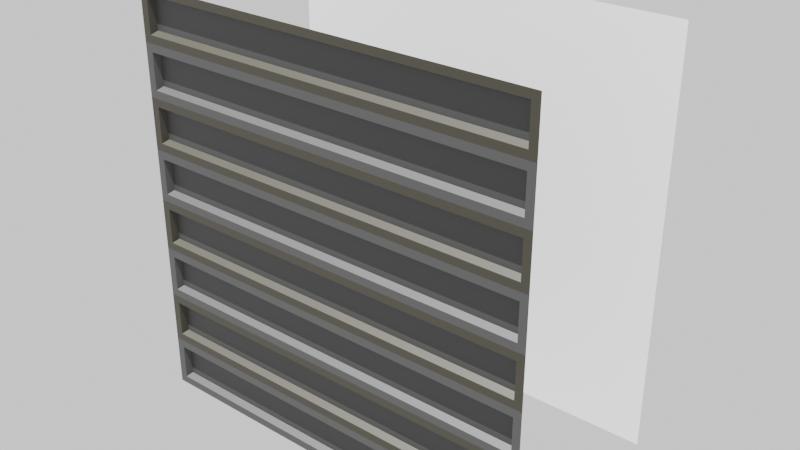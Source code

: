 # Source: ceil01.blend  (saved by Blender 4.3.34; exported with 4.5.12 LTS)
import bpy
from mathutils import Matrix  # noqa: F401  (used for matrix-valued properties, if any)

bpy.ops.wm.read_factory_settings(use_empty=True)
scene = bpy.context.scene
scene.name = 'Scene'

# ---- collections
col_collection = bpy.data.collections.new('Collection'); scene.collection.children.link(col_collection)

# ---- images (referenced by path relative to the original .blend; pixels are not part of the script)
import os
ASSET_DIR = os.environ.get("B2B_ASSET_DIR", "")  # directory of the original .blend (textures are referenced by path, not embedded)
HERE = os.path.dirname(os.path.abspath(__file__))  # packed textures are extracted next to this script under _unpacked/

def load_image(name, relpath, width, height, colorspace="sRGB"):
    """Load a texture the original file referenced (path relative to the .blend, or extracted next to this script)."""
    p = next((c for c in (os.path.join(HERE, relpath), os.path.join(ASSET_DIR, relpath)) if relpath and os.path.exists(c)), "")
    if p:
        img = bpy.data.images.load(p, check_existing=True)
        img.name = name
    else:  # same state as the original file: an image datablock whose file is absent (Cycles renders it pink)
        img = bpy.data.images.new(name, width, height)
        img.source = "FILE"
        img.filepath = "//" + (relpath or name)
    img.colorspace_settings.name = colorspace
    return img
img_bakedimaged = load_image('BakedImageD', 'ceil01.png', 1024, 1024, 'sRGB')
img_bakedimagenm = load_image('BakedImageNM', 'wall01.n.png', 1024, 1024, 'sRGB')

# ---- materials (node trees are filled in below, after node groups)
mat_material_001 = bpy.data.materials.new('Material.001')
mat_mat03 = bpy.data.materials.new('MAT03')
mat_mat01 = bpy.data.materials.new('MAT01')
mat_stripes = bpy.data.materials.new('STRIPES')
mat_material_002 = bpy.data.materials.new('Material.002')

# ---- material node trees
mat_material_001.use_nodes = True; mat_material_001.node_tree.nodes.clear()
_N = mat_material_001.node_tree.nodes; _L = mat_material_001.node_tree.links
n0 = _N.new('ShaderNodeBsdfPrincipled'); n0.name = 'Principled BSDF'; n0.location = (10, 300)
n1 = _N.new('ShaderNodeOutputMaterial'); n1.name = 'Material Output'; n1.location = (300, 300)
n2 = _N.new('ShaderNodeTexImage'); n2.name = 'Image Texture'; n2.location = (-356, 422)
n2.image = img_bakedimaged
n3 = _N.new('ShaderNodeTexImage'); n3.name = 'Image Texture.001'; n3.location = (-345, 131)
n3.image = img_bakedimagenm
_L.new(n0.outputs[0], n1.inputs[0])
n1.is_active_output = True
mat_mat03.use_nodes = True; mat_mat03.node_tree.nodes.clear()
_N = mat_mat03.node_tree.nodes; _L = mat_mat03.node_tree.links
n0 = _N.new('ShaderNodeBsdfPrincipled'); n0.name = 'Principled BSDF'; n0.location = (10, 300)
n0.inputs[0].default_value = (0.02155, 0.02044, 0.01187, 1.0)
n1 = _N.new('ShaderNodeOutputMaterial'); n1.name = 'Material Output'; n1.location = (300, 300)
_L.new(n0.outputs[0], n1.inputs[0])
n1.is_active_output = True
mat_mat01.use_nodes = True; mat_mat01.node_tree.nodes.clear()
_N = mat_mat01.node_tree.nodes; _L = mat_mat01.node_tree.links
n0 = _N.new('ShaderNodeBsdfPrincipled'); n0.name = 'Principled BSDF'; n0.location = (10, 300)
n0.inputs[0].default_value = (0.03803, 0.03803, 0.03803, 1.0)
n1 = _N.new('ShaderNodeOutputMaterial'); n1.name = 'Material Output'; n1.location = (300, 300)
_L.new(n0.outputs[0], n1.inputs[0])
n1.is_active_output = True
mat_stripes.use_nodes = True; mat_stripes.node_tree.nodes.clear()
_N = mat_stripes.node_tree.nodes; _L = mat_stripes.node_tree.links
n0 = _N.new('ShaderNodeBsdfPrincipled'); n0.name = 'Principled BSDF'; n0.location = (289, 431)
n1 = _N.new('ShaderNodeOutputMaterial'); n1.name = 'Material Output'; n1.location = (583, 424)
n2 = _N.new('ShaderNodeTexWave'); n2.name = 'Wave Texture'; n2.location = (-181, 472)
n2.inputs[1].default_value = 4.0
n3 = _N.new('ShaderNodeVectorRotate'); n3.name = 'Vector Rotate'; n3.location = (-371, 486)
n3.inputs[1].default_value = (0.0, 0.0, 0.9)
n3.inputs[3].default_value = 0.7854
n4 = _N.new('ShaderNodeTexCoord'); n4.name = 'Texture Coordinate'; n4.location = (-552, 409)
n5 = _N.new('ShaderNodeValToRGB'); n5.name = 'Color Ramp'; n5.location = (9, 490)
n5.color_ramp.color_mode = 'HSV'
while len(n5.color_ramp.elements) > 1: n5.color_ramp.elements.remove(n5.color_ramp.elements[-1])
n5.color_ramp.elements[0].position = 0.4182; n5.color_ramp.elements[0].color = (1.0, 1.0, 0.0, 1.0)
_e = n5.color_ramp.elements.new(0.5955); _e.color = (0.0, 0.0, 0.0, 1.0)
_L.new(n0.outputs[0], n1.inputs[0])
_L.new(n5.outputs[0], n0.inputs[0])
_L.new(n4.outputs[0], n3.inputs[0])
_L.new(n3.outputs[0], n2.inputs[0])
_L.new(n2.outputs[0], n5.inputs[0])
n1.is_active_output = True
mat_material_002.use_nodes = True; mat_material_002.node_tree.nodes.clear()
_N = mat_material_002.node_tree.nodes; _L = mat_material_002.node_tree.links
n0 = _N.new('ShaderNodeBsdfPrincipled'); n0.name = 'Principled BSDF'; n0.location = (10, 300)
n0.inputs[0].default_value = (0.03193, 0.03193, 0.03193, 1.0)
n1 = _N.new('ShaderNodeOutputMaterial'); n1.name = 'Material Output'; n1.location = (300, 300)
_L.new(n0.outputs[0], n1.inputs[0])
n1.is_active_output = True

# ---- world
world_world = bpy.data.worlds.new('World'); scene.world = world_world
world_world.use_nodes = True; world_world.node_tree.nodes.clear()
_N = world_world.node_tree.nodes; _L = world_world.node_tree.links
n0 = _N.new('ShaderNodeOutputWorld'); n0.name = 'World Output'; n0.location = (300, 300)
n1 = _N.new('ShaderNodeBackground'); n1.name = 'Background'; n1.location = (10, 300)
n1.inputs[0].default_value = (1.0, 1.0, 1.0, 1.0)
_L.new(n1.outputs[0], n0.inputs[0])
n0.is_active_output = True
world_world.color = (0.05088, 0.05088, 0.05088)
world_world.sun_shadow_jitter_overblur = 0.0

# ---- lights
light_point = bpy.data.lights.new('Point', 'SUN')
light_point.energy = 20.0

# ---- meshes
me_plane_001 = bpy.data.meshes.new('Plane.001')
me_plane_001.from_pydata([(1.0, -1.0, 2.0), (1.0, -1.0, 5.96e-08), (-1.0, -1.0, 2.0), (-1.0, -1.0, -1.192e-07)], [], [(0, 2, 3, 1)])
_uv = me_plane_001.uv_layers.new(name='UVMap')
_uv.uv.foreach_set('vector', [1.0, 1.0, 0.0, 1.0, 0.0, 0.0, 1.0, 0.0])
me_plane_001.materials.append(mat_material_001)
me_plane_001.update()
me_plane_002 = bpy.data.meshes.new('Plane.002')
me_plane_002.from_pydata([(1.0, 1.0, -6.646e-05), (-1.0, 1.0, -6.646e-05), (1.0, -1.0, -6.637e-05), (-1.0, -1.0, -6.637e-05), (-1.0, 0.25, -6.642e-05), (1.0, 0.75, -6.644e-05), (-1.0, -0.25, -6.64e-05), (-1.0, 0.75, -6.644e-05), (1.0, 0.25, -6.642e-05), (-1.0, 0.5, -6.643e-05), (1.0, -0.5, -6.639e-05), (-1.0, -0.5, -6.639e-05), (1.0, -0.25, -6.64e-05), (-1.0, -5.96e-08, -6.641e-05), (-1.0, -0.75, -6.638e-05), (1.0, -0.75, -6.638e-05), (1.0, 0.0, -6.641e-05), (1.0, 0.5, -6.643e-05), (0.9615, -0.4615, -6.639e-05), (0.9615, -0.2885, -6.64e-05), (-0.9615, -0.2885, -6.64e-05), (-0.9615, -0.4615, -6.639e-05), (0.9615, -0.7115, -6.638e-05), (0.9615, -0.5385, -6.639e-05), (-0.9615, -0.5385, -6.639e-05), (-0.9615, -0.7115, -6.638e-05), (0.9615, 0.2885, -6.642e-05), (0.9615, 0.4615, -6.643e-05), (-0.9615, 0.4615, -6.643e-05), (-0.9615, 0.2885, -6.642e-05), (0.9615, 0.03846, -6.641e-05), (0.9615, 0.2115, -6.642e-05), (-0.9615, 0.2115, -6.642e-05), (-0.9615, 0.03846, -6.641e-05), (0.9615, -0.9615, -6.637e-05), (0.9615, -0.7885, -6.638e-05), (-0.9615, -0.7885, -6.638e-05), (-0.9615, -0.9615, -6.637e-05), (0.9615, -0.2115, -6.64e-05), (0.9615, -0.03846, -6.641e-05), (-0.9615, -0.03846, -6.641e-05), (-0.9615, -0.2115, -6.64e-05), (0.9615, 0.5385, -6.644e-05), (0.9615, 0.7115, -6.644e-05), (-0.9615, 0.7115, -6.644e-05), (-0.9615, 0.5385, -6.644e-05), (0.9615, 0.7885, -6.645e-05), (0.9615, 0.9615, -6.645e-05), (-0.9615, 0.9615, -6.645e-05), (-0.9615, 0.7885, -6.645e-05), (0.9465, -0.4465, -0.02974), (0.9465, -0.3035, -0.02974), (-0.9465, -0.3035, -0.02974), (-0.9465, -0.4465, -0.02974), (0.9465, -0.6965, -0.02974), (0.9465, -0.5535, -0.02974), (-0.9465, -0.5535, -0.02974), (-0.9465, -0.6965, -0.02974), (0.9465, 0.3035, -0.02974), (0.9465, 0.4465, -0.02974), (-0.9465, 0.4465, -0.02974), (-0.9465, 0.3035, -0.02974), (0.9465, 0.05351, -0.02974), (0.9465, 0.1965, -0.02974), (-0.9465, 0.1965, -0.02974), (-0.9465, 0.05351, -0.02974), (0.9465, -0.9465, -0.02974), (0.9465, -0.8035, -0.02974), (-0.9465, -0.8035, -0.02974), (-0.9465, -0.9465, -0.02974), (0.9465, -0.1965, -0.02974), (0.9465, -0.05351, -0.02974), (-0.9465, -0.05351, -0.02974), (-0.9465, -0.1965, -0.02974), (0.9465, 0.5535, -0.02974), (0.9465, 0.6965, -0.02974), (-0.9465, 0.6965, -0.02974), (-0.9465, 0.5535, -0.02974), (0.9465, 0.8035, -0.02974), (0.9465, 0.9465, -0.02974), (-0.9465, 0.9465, -0.02974), (-0.9465, 0.8035, -0.02974)], [], [(50, 51, 52, 53), (54, 55, 56, 57), (58, 59, 60, 61), (62, 63, 64, 65), (66, 67, 68, 69), (70, 71, 72, 73), (74, 75, 76, 77), (78, 79, 80, 81), (10, 12, 19, 18), (12, 6, 20, 19), (6, 11, 21, 20), (11, 10, 18, 21), (15, 10, 23, 22), (10, 11, 24, 23), (11, 14, 25, 24), (14, 15, 22, 25), (8, 17, 27, 26), (17, 9, 28, 27), (9, 4, 29, 28), (4, 8, 26, 29), (16, 8, 31, 30), (8, 4, 32, 31), (4, 13, 33, 32), (13, 16, 30, 33), (2, 15, 35, 34), (15, 14, 36, 35), (14, 3, 37, 36), (3, 2, 34, 37), (12, 16, 39, 38), (16, 13, 40, 39), (13, 6, 41, 40), (6, 12, 38, 41), (17, 5, 43, 42), (5, 7, 44, 43), (7, 9, 45, 44), (9, 17, 42, 45), (5, 0, 47, 46), (0, 1, 48, 47), (1, 7, 49, 48), (7, 5, 46, 49), (18, 19, 51, 50), (19, 20, 52, 51), (20, 21, 53, 52), (21, 18, 50, 53), (22, 23, 55, 54), (23, 24, 56, 55), (24, 25, 57, 56), (25, 22, 54, 57), (26, 27, 59, 58), (27, 28, 60, 59), (28, 29, 61, 60), (29, 26, 58, 61), (30, 31, 63, 62), (31, 32, 64, 63), (32, 33, 65, 64), (33, 30, 62, 65), (34, 35, 67, 66), (35, 36, 68, 67), (36, 37, 69, 68), (37, 34, 66, 69), (38, 39, 71, 70), (39, 40, 72, 71), (40, 41, 73, 72), (41, 38, 70, 73), (42, 43, 75, 74), (43, 44, 76, 75), (44, 45, 77, 76), (45, 42, 74, 77), (46, 47, 79, 78), (47, 48, 80, 79), (48, 49, 81, 80), (49, 46, 78, 81)])
me_plane_002.polygons.foreach_set('material_index', [3, 3, 3, 3, 3, 3, 3, 3, 1, 1, 1, 1, 0, 0, 0, 0, 0, 0, 0, 0, 1, 1, 1, 1, 1, 1, 1, 1, 0, 0, 0, 0, 1, 1, 1, 1, 0, 0, 0, 0, 1, 1, 1, 1, 0, 0, 0, 0, 0, 0, 0, 0, 1, 1, 1, 1, 1, 1, 1, 1, 0, 0, 0, 0, 1, 1, 1, 1, 0, 0, 0, 0])
_uv = me_plane_002.uv_layers.new(name='UVMap')
_uv.uv.foreach_set('vector', [0.9732, 0.2768, 0.9732, 0.3482, 0.02675, 0.3482, 0.02675, 0.2768, 0.9732, 0.1518, 0.9732, 0.2232, 0.02675, 0.2232, 0.02675, 0.1518, 0.9732, 0.6518, 0.9732, 0.7232, 0.02675, 0.7232, 0.02675, 0.6518, 0.9732, 0.5268, 0.9732, 0.5982, 0.02675, 0.5982, 0.02675, 0.5268, 0.9732, 0.02675, 0.9732, 0.09825, 0.02675, 0.09825, 0.02675, 0.02675, 0.9732, 0.4018, 0.9732, 0.4732, 0.02675, 0.4732, 0.02675, 0.4018, 0.9732, 0.7768, 0.9732, 0.8482, 0.02675, 0.8482, 0.02675, 0.7768, 0.9732, 0.9018, 0.9732, 0.9732, 0.02675, 0.9732, 0.02675, 0.9018, 1.0, 0.25, 1.0, 0.375, 0.9808, 0.3558, 0.9808, 0.2692, 1.0, 0.375, 0.0, 0.375, 0.01923, 0.3558, 0.9808, 0.3558, 0.0, 0.375, 0.0, 0.25, 0.01923, 0.2692, 0.01923, 0.3558, 0.0, 0.25, 1.0, 0.25, 0.9808, 0.2692, 0.01923, 0.2692, 1.0, 0.125, 1.0, 0.25, 0.9808, 0.2308, 0.9808, 0.1442, 1.0, 0.25, 0.0, 0.25, 0.01923, 0.2308, 0.9808, 0.2308, 0.0, 0.25, 0.0, 0.125, 0.01923, 0.1442, 0.01923, 0.2308, 0.0, 0.125, 1.0, 0.125, 0.9808, 0.1442, 0.01923, 0.1442, 1.0, 0.625, 1.0, 0.75, 0.9808, 0.7308, 0.9808, 0.6442, 1.0, 0.75, 0.0, 0.75, 0.01923, 0.7308, 0.9808, 0.7308, 0.0, 0.75, 0.0, 0.625, 0.01923, 0.6442, 0.01923, 0.7308, 0.0, 0.625, 1.0, 0.625, 0.9808, 0.6442, 0.01923, 0.6442, 1.0, 0.5, 1.0, 0.625, 0.9808, 0.6058, 0.9808, 0.5192, 1.0, 0.625, 0.0, 0.625, 0.01923, 0.6058, 0.9808, 0.6058, 0.0, 0.625, 0.0, 0.5, 0.01923, 0.5192, 0.01923, 0.6058, 0.0, 0.5, 1.0, 0.5, 0.9808, 0.5192, 0.01923, 0.5192, 1.0, 0.0, 1.0, 0.125, 0.9808, 0.1058, 0.9808, 0.01923, 1.0, 0.125, 0.0, 0.125, 0.01923, 0.1058, 0.9808, 0.1058, 0.0, 0.125, 0.0, 0.0, 0.01923, 0.01923, 0.01923, 0.1058, 0.0, 0.0, 1.0, 0.0, 0.9808, 0.01923, 0.01923, 0.01923, 1.0, 0.375, 1.0, 0.5, 0.9808, 0.4808, 0.9808, 0.3942, 1.0, 0.5, 0.0, 0.5, 0.01923, 0.4808, 0.9808, 0.4808, 0.0, 0.5, 0.0, 0.375, 0.01923, 0.3942, 0.01923, 0.4808, 0.0, 0.375, 1.0, 0.375, 0.9808, 0.3942, 0.01923, 0.3942, 1.0, 0.75, 1.0, 0.875, 0.9808, 0.8558, 0.9808, 0.7692, 1.0, 0.875, 0.0, 0.875, 0.01923, 0.8558, 0.9808, 0.8558, 0.0, 0.875, 0.0, 0.75, 0.01923, 0.7692, 0.01923, 0.8558, 0.0, 0.75, 1.0, 0.75, 0.9808, 0.7692, 0.01923, 0.7692, 1.0, 0.875, 1.0, 1.0, 0.9808, 0.9808, 0.9808, 0.8942, 1.0, 1.0, 0.0, 1.0, 0.01923, 0.9808, 0.9808, 0.9808, 0.0, 1.0, 0.0, 0.875, 0.01923, 0.8942, 0.01923, 0.9808, 0.0, 0.875, 1.0, 0.875, 0.9808, 0.8942, 0.01923, 0.8942, 0.9808, 0.2692, 0.9808, 0.3558, 0.9732, 0.3482, 0.9732, 0.2768, 0.9808, 0.3558, 0.01923, 0.3558, 0.02675, 0.3482, 0.9732, 0.3482, 0.01923, 0.3558, 0.01923, 0.2692, 0.02675, 0.2768, 0.02675, 0.3482, 0.01923, 0.2692, 0.9808, 0.2692, 0.9732, 0.2768, 0.02675, 0.2768, 0.9808, 0.1442, 0.9808, 0.2308, 0.9732, 0.2232, 0.9732, 0.1518, 0.9808, 0.2308, 0.01923, 0.2308, 0.02675, 0.2232, 0.9732, 0.2232, 0.01923, 0.2308, 0.01923, 0.1442, 0.02675, 0.1518, 0.02675, 0.2232, 0.01923, 0.1442, 0.9808, 0.1442, 0.9732, 0.1518, 0.02675, 0.1518, 0.9808, 0.6442, 0.9808, 0.7308, 0.9732, 0.7232, 0.9732, 0.6518, 0.9808, 0.7308, 0.01923, 0.7308, 0.02675, 0.7232, 0.9732, 0.7232, 0.01923, 0.7308, 0.01923, 0.6442, 0.02675, 0.6518, 0.02675, 0.7232, 0.01923, 0.6442, 0.9808, 0.6442, 0.9732, 0.6518, 0.02675, 0.6518, 0.9808, 0.5192, 0.9808, 0.6058, 0.9732, 0.5982, 0.9732, 0.5268, 0.9808, 0.6058, 0.01923, 0.6058, 0.02675, 0.5982, 0.9732, 0.5982, 0.01923, 0.6058, 0.01923, 0.5192, 0.02675, 0.5268, 0.02675, 0.5982, 0.01923, 0.5192, 0.9808, 0.5192, 0.9732, 0.5268, 0.02675, 0.5268, 0.9808, 0.01923, 0.9808, 0.1058, 0.9732, 0.09825, 0.9732, 0.02675, 0.9808, 0.1058, 0.01923, 0.1058, 0.02675, 0.09825, 0.9732, 0.09825, 0.01923, 0.1058, 0.01923, 0.01923, 0.02675, 0.02675, 0.02675, 0.09825, 0.01923, 0.01923, 0.9808, 0.01923, 0.9732, 0.02675, 0.02675, 0.02675, 0.9808, 0.3942, 0.9808, 0.4808, 0.9732, 0.4732, 0.9732, 0.4018, 0.9808, 0.4808, 0.01923, 0.4808, 0.02675, 0.4732, 0.9732, 0.4732, 0.01923, 0.4808, 0.01923, 0.3942, 0.02675, 0.4018, 0.02675, 0.4732, 0.01923, 0.3942, 0.9808, 0.3942, 0.9732, 0.4018, 0.02675, 0.4018, 0.9808, 0.7692, 0.9808, 0.8558, 0.9732, 0.8482, 0.9732, 0.7768, 0.9808, 0.8558, 0.01923, 0.8558, 0.02675, 0.8482, 0.9732, 0.8482, 0.01923, 0.8558, 0.01923, 0.7692, 0.02675, 0.7768, 0.02675, 0.8482, 0.01923, 0.7692, 0.9808, 0.7692, 0.9732, 0.7768, 0.02675, 0.7768, 0.9808, 0.8942, 0.9808, 0.9808, 0.9732, 0.9732, 0.9732, 0.9018, 0.9808, 0.9808, 0.01923, 0.9808, 0.02675, 0.9732, 0.9732, 0.9732, 0.01923, 0.9808, 0.01923, 0.8942, 0.02675, 0.9018, 0.02675, 0.9732, 0.01923, 0.8942, 0.9808, 0.8942, 0.9732, 0.9018, 0.02675, 0.9018])
me_plane_002.materials.append(mat_mat03)
me_plane_002.materials.append(mat_mat01)
me_plane_002.materials.append(mat_stripes)
me_plane_002.materials.append(mat_material_002)
me_plane_002.update()

# ---- objects
ob_bakeplane = bpy.data.objects.new('BakePlane', me_plane_001)
ob_point = bpy.data.objects.new('Point', light_point)
ob_plane = bpy.data.objects.new('Plane', me_plane_002)

# ---- transforms, parenting, visibility, modifiers, constraints
ob_bakeplane.location = (0.0, 2.0, 0.0)
ob_point.location = (0.0, -1.5, 3.2)
ob_point.rotation_euler = (0.2268, 0.007428, -0.01082)
ob_plane.location = (0.0, 0.0, 1.0)
ob_plane.rotation_euler = (1.571, -0.0, 0.0)

# ---- collection membership
col_collection.objects.link(ob_bakeplane)
col_collection.objects.link(ob_point)
col_collection.objects.link(ob_plane)

# ---- scene / render settings (as saved in the file)
scene.frame_start = 1; scene.frame_end = 250; scene.frame_set(1)
scene.render.engine = 'CYCLES'
scene.cycles.bake_type = 'DIFFUSE'
bpy.context.view_layer.update()

# ---- added for rendering (the .blend has no active camera): camera
cam_auto = bpy.data.cameras.new('AutoCamera')
cam_auto.lens = 50.0
cam_auto.sensor_width = 36.0
cam_auto.clip_end = 1000.0
ob_auto_camera = bpy.data.objects.new('AutoCamera', cam_auto)
scene.collection.objects.link(ob_auto_camera)
ob_auto_camera.location = (2.77565, -2.83075, 3.22052)
ob_auto_camera.rotation_euler = (1.09748, -7.21219e-08, 0.694738)
scene.camera = ob_auto_camera
bpy.context.view_layer.update()

